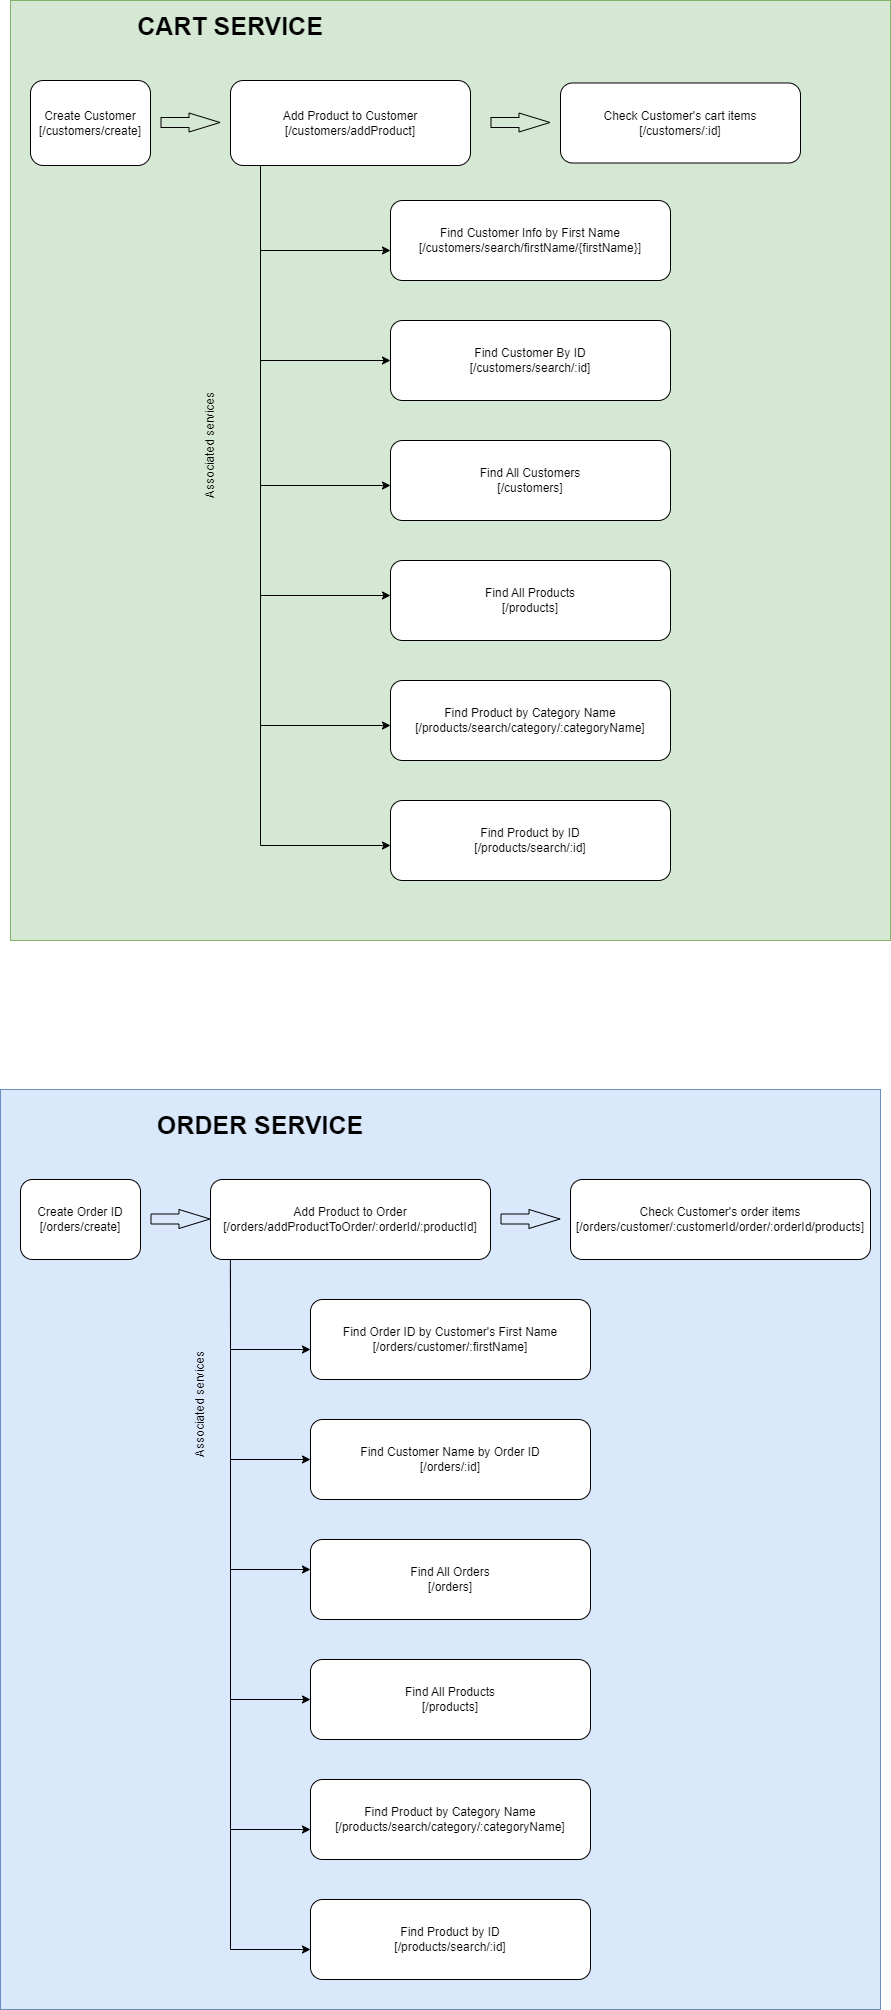

The diagram above was exported from draw.io. Its source (the exported page's mxGraphModel, read from the mxfile embedded in the PNG):
<mxGraphModel dx="1434" dy="746" grid="1" gridSize="10" guides="1" tooltips="1" connect="1" arrows="1" fold="1" page="1" pageScale="1" pageWidth="827" pageHeight="1169" math="0" shadow="0">
  <root>
    <mxCell id="WIyWlLk6GJQsqaUBKTNV-0" />
    <mxCell id="WIyWlLk6GJQsqaUBKTNV-1" parent="WIyWlLk6GJQsqaUBKTNV-0" />
    <mxCell id="6lOjXnUwQoetxySEbgue-17" value="" style="whiteSpace=wrap;html=1;fillColor=#dae8fc;strokeColor=#6c8ebf;" vertex="1" parent="WIyWlLk6GJQsqaUBKTNV-1">
      <mxGeometry x="10" y="1169" width="880" height="920" as="geometry" />
    </mxCell>
    <mxCell id="6lOjXnUwQoetxySEbgue-12" value="" style="whiteSpace=wrap;html=1;fillColor=#d5e8d4;strokeColor=#82b366;" vertex="1" parent="WIyWlLk6GJQsqaUBKTNV-1">
      <mxGeometry x="20" y="80" width="880" height="940" as="geometry" />
    </mxCell>
    <mxCell id="6lOjXnUwQoetxySEbgue-0" value="Create Customer&lt;br&gt;[/customers/create]" style="rounded=1;whiteSpace=wrap;html=1;fontSize=12;glass=0;strokeWidth=1;shadow=0;" vertex="1" parent="WIyWlLk6GJQsqaUBKTNV-1">
      <mxGeometry x="40" y="160" width="120" height="85" as="geometry" />
    </mxCell>
    <mxCell id="6lOjXnUwQoetxySEbgue-1" value="Add Product to Customer&lt;br&gt;[/customers/addProduct]" style="rounded=1;whiteSpace=wrap;html=1;fontSize=12;glass=0;strokeWidth=1;shadow=0;" vertex="1" parent="WIyWlLk6GJQsqaUBKTNV-1">
      <mxGeometry x="240" y="160" width="240" height="85" as="geometry" />
    </mxCell>
    <mxCell id="6lOjXnUwQoetxySEbgue-2" value="Check Customer's cart items&lt;br&gt;[/customers/:id]" style="rounded=1;whiteSpace=wrap;html=1;fontSize=12;glass=0;strokeWidth=1;shadow=0;" vertex="1" parent="WIyWlLk6GJQsqaUBKTNV-1">
      <mxGeometry x="570" y="162.5" width="240" height="80" as="geometry" />
    </mxCell>
    <mxCell id="6lOjXnUwQoetxySEbgue-3" value="Create Order ID&lt;br&gt;[/orders/create]" style="rounded=1;whiteSpace=wrap;html=1;fontSize=12;glass=0;strokeWidth=1;shadow=0;" vertex="1" parent="WIyWlLk6GJQsqaUBKTNV-1">
      <mxGeometry x="30" y="1259" width="120" height="80" as="geometry" />
    </mxCell>
    <mxCell id="6lOjXnUwQoetxySEbgue-4" value="Add Product to Order&lt;br&gt;[/orders/addProductToOrder/:orderId/:productId]" style="rounded=1;whiteSpace=wrap;html=1;fontSize=12;glass=0;strokeWidth=1;shadow=0;" vertex="1" parent="WIyWlLk6GJQsqaUBKTNV-1">
      <mxGeometry x="220" y="1259" width="280" height="80" as="geometry" />
    </mxCell>
    <mxCell id="6lOjXnUwQoetxySEbgue-5" value="Check Customer's order items&lt;br&gt;[/orders/customer/:customerId/order/:orderId/products]" style="rounded=1;whiteSpace=wrap;html=1;fontSize=12;glass=0;strokeWidth=1;shadow=0;" vertex="1" parent="WIyWlLk6GJQsqaUBKTNV-1">
      <mxGeometry x="580" y="1259" width="300" height="80" as="geometry" />
    </mxCell>
    <mxCell id="6lOjXnUwQoetxySEbgue-6" value="Find Order ID by Customer's First Name&lt;br&gt;[/orders/customer/:firstName]" style="rounded=1;whiteSpace=wrap;html=1;fontSize=12;glass=0;strokeWidth=1;shadow=0;" vertex="1" parent="WIyWlLk6GJQsqaUBKTNV-1">
      <mxGeometry x="320" y="1379" width="280" height="80" as="geometry" />
    </mxCell>
    <mxCell id="6lOjXnUwQoetxySEbgue-7" value="Find Customer Name by Order ID&lt;br&gt;[/orders/:id]" style="rounded=1;whiteSpace=wrap;html=1;fontSize=12;glass=0;strokeWidth=1;shadow=0;" vertex="1" parent="WIyWlLk6GJQsqaUBKTNV-1">
      <mxGeometry x="320" y="1499" width="280" height="80" as="geometry" />
    </mxCell>
    <mxCell id="6lOjXnUwQoetxySEbgue-8" value="Find All Orders&lt;br&gt;[/orders]" style="rounded=1;whiteSpace=wrap;html=1;fontSize=12;glass=0;strokeWidth=1;shadow=0;" vertex="1" parent="WIyWlLk6GJQsqaUBKTNV-1">
      <mxGeometry x="320" y="1619" width="280" height="80" as="geometry" />
    </mxCell>
    <mxCell id="6lOjXnUwQoetxySEbgue-9" value="Find Customer Info by First Name&lt;br&gt;[/customers/search/firstName/{firstName}]" style="rounded=1;whiteSpace=wrap;html=1;fontSize=12;glass=0;strokeWidth=1;shadow=0;" vertex="1" parent="WIyWlLk6GJQsqaUBKTNV-1">
      <mxGeometry x="400" y="280" width="280" height="80" as="geometry" />
    </mxCell>
    <mxCell id="6lOjXnUwQoetxySEbgue-10" value="Find Customer By ID&lt;br&gt;[/customers/search/:id]" style="rounded=1;whiteSpace=wrap;html=1;fontSize=12;glass=0;strokeWidth=1;shadow=0;" vertex="1" parent="WIyWlLk6GJQsqaUBKTNV-1">
      <mxGeometry x="400" y="400" width="280" height="80" as="geometry" />
    </mxCell>
    <mxCell id="6lOjXnUwQoetxySEbgue-11" value="Find All Customers&lt;br&gt;[/customers]" style="rounded=1;whiteSpace=wrap;html=1;fontSize=12;glass=0;strokeWidth=1;shadow=0;" vertex="1" parent="WIyWlLk6GJQsqaUBKTNV-1">
      <mxGeometry x="400" y="520" width="280" height="80" as="geometry" />
    </mxCell>
    <mxCell id="6lOjXnUwQoetxySEbgue-13" value="&lt;b&gt;&lt;font style=&quot;font-size: 25px;&quot;&gt;CART SERVICE&lt;/font&gt;&lt;/b&gt;" style="text;strokeColor=none;align=center;fillColor=none;html=1;verticalAlign=middle;whiteSpace=wrap;rounded=0;" vertex="1" parent="WIyWlLk6GJQsqaUBKTNV-1">
      <mxGeometry x="130" y="90" width="220" height="30" as="geometry" />
    </mxCell>
    <mxCell id="6lOjXnUwQoetxySEbgue-14" value="" style="edgeStyle=none;orthogonalLoop=1;jettySize=auto;html=1;rounded=0;shape=flexArrow;endWidth=8;endSize=10;" edge="1" parent="WIyWlLk6GJQsqaUBKTNV-1">
      <mxGeometry width="80" relative="1" as="geometry">
        <mxPoint x="170" y="202" as="sourcePoint" />
        <mxPoint x="230" y="202" as="targetPoint" />
        <Array as="points" />
      </mxGeometry>
    </mxCell>
    <mxCell id="6lOjXnUwQoetxySEbgue-15" value="" style="edgeStyle=none;orthogonalLoop=1;jettySize=auto;html=1;rounded=0;shape=flexArrow;endWidth=8;endSize=10;" edge="1" parent="WIyWlLk6GJQsqaUBKTNV-1">
      <mxGeometry width="80" relative="1" as="geometry">
        <mxPoint x="500" y="202" as="sourcePoint" />
        <mxPoint x="560" y="202" as="targetPoint" />
        <Array as="points" />
      </mxGeometry>
    </mxCell>
    <mxCell id="6lOjXnUwQoetxySEbgue-16" value="" style="edgeStyle=none;orthogonalLoop=1;jettySize=auto;html=1;rounded=0;shape=flexArrow;endWidth=8;endSize=10;" edge="1" parent="WIyWlLk6GJQsqaUBKTNV-1">
      <mxGeometry width="80" relative="1" as="geometry">
        <mxPoint x="160" y="1298.5" as="sourcePoint" />
        <mxPoint x="220" y="1298.5" as="targetPoint" />
        <Array as="points" />
      </mxGeometry>
    </mxCell>
    <mxCell id="6lOjXnUwQoetxySEbgue-18" value="&lt;b&gt;&lt;font style=&quot;font-size: 25px;&quot;&gt;ORDER SERVICE&lt;/font&gt;&lt;/b&gt;" style="text;strokeColor=none;align=center;fillColor=none;html=1;verticalAlign=middle;whiteSpace=wrap;rounded=0;" vertex="1" parent="WIyWlLk6GJQsqaUBKTNV-1">
      <mxGeometry x="160" y="1189" width="220" height="30" as="geometry" />
    </mxCell>
    <mxCell id="6lOjXnUwQoetxySEbgue-19" value="" style="edgeStyle=none;orthogonalLoop=1;jettySize=auto;html=1;rounded=0;shape=flexArrow;endWidth=8;endSize=10;" edge="1" parent="WIyWlLk6GJQsqaUBKTNV-1">
      <mxGeometry width="80" relative="1" as="geometry">
        <mxPoint x="510" y="1298.5" as="sourcePoint" />
        <mxPoint x="570" y="1298.5" as="targetPoint" />
        <Array as="points" />
      </mxGeometry>
    </mxCell>
    <mxCell id="6lOjXnUwQoetxySEbgue-20" value="" style="edgeStyle=none;orthogonalLoop=1;jettySize=auto;html=1;rounded=0;exitX=0.071;exitY=1;exitDx=0;exitDy=0;exitPerimeter=0;" edge="1" parent="WIyWlLk6GJQsqaUBKTNV-1" source="6lOjXnUwQoetxySEbgue-4">
      <mxGeometry width="80" relative="1" as="geometry">
        <mxPoint x="290" y="1469" as="sourcePoint" />
        <mxPoint x="320" y="1429" as="targetPoint" />
        <Array as="points">
          <mxPoint x="240" y="1429" />
        </Array>
      </mxGeometry>
    </mxCell>
    <mxCell id="6lOjXnUwQoetxySEbgue-21" value="" style="edgeStyle=none;orthogonalLoop=1;jettySize=auto;html=1;rounded=0;exitX=0.071;exitY=1;exitDx=0;exitDy=0;exitPerimeter=0;" edge="1" parent="WIyWlLk6GJQsqaUBKTNV-1" target="6lOjXnUwQoetxySEbgue-7">
      <mxGeometry width="80" relative="1" as="geometry">
        <mxPoint x="240" y="1349" as="sourcePoint" />
        <mxPoint x="320" y="1439" as="targetPoint" />
        <Array as="points">
          <mxPoint x="240" y="1539" />
        </Array>
      </mxGeometry>
    </mxCell>
    <mxCell id="6lOjXnUwQoetxySEbgue-22" value="" style="edgeStyle=none;orthogonalLoop=1;jettySize=auto;html=1;rounded=0;exitX=0.071;exitY=1;exitDx=0;exitDy=0;exitPerimeter=0;entryX=0;entryY=0.375;entryDx=0;entryDy=0;entryPerimeter=0;" edge="1" parent="WIyWlLk6GJQsqaUBKTNV-1" target="6lOjXnUwQoetxySEbgue-8">
      <mxGeometry width="80" relative="1" as="geometry">
        <mxPoint x="240" y="1369" as="sourcePoint" />
        <mxPoint x="320" y="1559" as="targetPoint" />
        <Array as="points">
          <mxPoint x="240" y="1649" />
        </Array>
      </mxGeometry>
    </mxCell>
    <mxCell id="6lOjXnUwQoetxySEbgue-23" value="Associated services" style="text;strokeColor=none;align=center;fillColor=none;html=1;verticalAlign=middle;whiteSpace=wrap;rounded=0;rotation=-90;" vertex="1" parent="WIyWlLk6GJQsqaUBKTNV-1">
      <mxGeometry x="140" y="1469" width="140" height="30" as="geometry" />
    </mxCell>
    <mxCell id="6lOjXnUwQoetxySEbgue-24" value="Find All Products&lt;br&gt;[/products]" style="rounded=1;whiteSpace=wrap;html=1;fontSize=12;glass=0;strokeWidth=1;shadow=0;" vertex="1" parent="WIyWlLk6GJQsqaUBKTNV-1">
      <mxGeometry x="320" y="1739" width="280" height="80" as="geometry" />
    </mxCell>
    <mxCell id="6lOjXnUwQoetxySEbgue-25" value="Find Product by Category Name&lt;br&gt;[/products/search/category/:categoryName]" style="rounded=1;whiteSpace=wrap;html=1;fontSize=12;glass=0;strokeWidth=1;shadow=0;" vertex="1" parent="WIyWlLk6GJQsqaUBKTNV-1">
      <mxGeometry x="320" y="1859" width="280" height="80" as="geometry" />
    </mxCell>
    <mxCell id="6lOjXnUwQoetxySEbgue-26" value="Find Product by ID&lt;br&gt;[/products/search/:id]" style="rounded=1;whiteSpace=wrap;html=1;fontSize=12;glass=0;strokeWidth=1;shadow=0;" vertex="1" parent="WIyWlLk6GJQsqaUBKTNV-1">
      <mxGeometry x="320" y="1979" width="280" height="80" as="geometry" />
    </mxCell>
    <mxCell id="6lOjXnUwQoetxySEbgue-27" value="" style="edgeStyle=none;orthogonalLoop=1;jettySize=auto;html=1;rounded=0;exitX=0.071;exitY=1;exitDx=0;exitDy=0;exitPerimeter=0;entryX=0;entryY=0.375;entryDx=0;entryDy=0;entryPerimeter=0;" edge="1" parent="WIyWlLk6GJQsqaUBKTNV-1">
      <mxGeometry width="80" relative="1" as="geometry">
        <mxPoint x="240" y="1499" as="sourcePoint" />
        <mxPoint x="320" y="1779" as="targetPoint" />
        <Array as="points">
          <mxPoint x="240" y="1779" />
        </Array>
      </mxGeometry>
    </mxCell>
    <mxCell id="6lOjXnUwQoetxySEbgue-28" value="" style="edgeStyle=none;orthogonalLoop=1;jettySize=auto;html=1;rounded=0;exitX=0.071;exitY=1;exitDx=0;exitDy=0;exitPerimeter=0;entryX=0;entryY=0.375;entryDx=0;entryDy=0;entryPerimeter=0;" edge="1" parent="WIyWlLk6GJQsqaUBKTNV-1">
      <mxGeometry width="80" relative="1" as="geometry">
        <mxPoint x="240" y="1629" as="sourcePoint" />
        <mxPoint x="320" y="1909" as="targetPoint" />
        <Array as="points">
          <mxPoint x="240" y="1909" />
        </Array>
      </mxGeometry>
    </mxCell>
    <mxCell id="6lOjXnUwQoetxySEbgue-29" value="" style="edgeStyle=none;orthogonalLoop=1;jettySize=auto;html=1;rounded=0;exitX=0.071;exitY=1;exitDx=0;exitDy=0;exitPerimeter=0;entryX=0;entryY=0.375;entryDx=0;entryDy=0;entryPerimeter=0;" edge="1" parent="WIyWlLk6GJQsqaUBKTNV-1">
      <mxGeometry width="80" relative="1" as="geometry">
        <mxPoint x="240" y="1749" as="sourcePoint" />
        <mxPoint x="320" y="2029" as="targetPoint" />
        <Array as="points">
          <mxPoint x="240" y="2029" />
        </Array>
      </mxGeometry>
    </mxCell>
    <mxCell id="6lOjXnUwQoetxySEbgue-30" value="Find All Products&lt;br&gt;[/products]" style="rounded=1;whiteSpace=wrap;html=1;fontSize=12;glass=0;strokeWidth=1;shadow=0;" vertex="1" parent="WIyWlLk6GJQsqaUBKTNV-1">
      <mxGeometry x="400" y="640" width="280" height="80" as="geometry" />
    </mxCell>
    <mxCell id="6lOjXnUwQoetxySEbgue-31" value="Find Product by Category Name&lt;br&gt;[/products/search/category/:categoryName]" style="rounded=1;whiteSpace=wrap;html=1;fontSize=12;glass=0;strokeWidth=1;shadow=0;" vertex="1" parent="WIyWlLk6GJQsqaUBKTNV-1">
      <mxGeometry x="400" y="760" width="280" height="80" as="geometry" />
    </mxCell>
    <mxCell id="6lOjXnUwQoetxySEbgue-32" value="Find Product by ID&lt;br&gt;[/products/search/:id]" style="rounded=1;whiteSpace=wrap;html=1;fontSize=12;glass=0;strokeWidth=1;shadow=0;" vertex="1" parent="WIyWlLk6GJQsqaUBKTNV-1">
      <mxGeometry x="400" y="880" width="280" height="80" as="geometry" />
    </mxCell>
    <mxCell id="6lOjXnUwQoetxySEbgue-33" value="Associated services" style="text;strokeColor=none;align=center;fillColor=none;html=1;verticalAlign=middle;whiteSpace=wrap;rounded=0;rotation=-90;" vertex="1" parent="WIyWlLk6GJQsqaUBKTNV-1">
      <mxGeometry x="150" y="510" width="140" height="30" as="geometry" />
    </mxCell>
    <mxCell id="6lOjXnUwQoetxySEbgue-34" value="" style="edgeStyle=none;orthogonalLoop=1;jettySize=auto;html=1;rounded=0;exitX=0.071;exitY=1;exitDx=0;exitDy=0;exitPerimeter=0;entryX=0;entryY=0.5;entryDx=0;entryDy=0;" edge="1" parent="WIyWlLk6GJQsqaUBKTNV-1" target="6lOjXnUwQoetxySEbgue-10">
      <mxGeometry width="80" relative="1" as="geometry">
        <mxPoint x="270" y="245" as="sourcePoint" />
        <mxPoint x="350" y="525" as="targetPoint" />
        <Array as="points">
          <mxPoint x="270" y="440" />
        </Array>
      </mxGeometry>
    </mxCell>
    <mxCell id="6lOjXnUwQoetxySEbgue-35" value="" style="edgeStyle=none;orthogonalLoop=1;jettySize=auto;html=1;rounded=0;exitX=0.071;exitY=1;exitDx=0;exitDy=0;exitPerimeter=0;entryX=0;entryY=0.5;entryDx=0;entryDy=0;" edge="1" parent="WIyWlLk6GJQsqaUBKTNV-1">
      <mxGeometry width="80" relative="1" as="geometry">
        <mxPoint x="270" y="370" as="sourcePoint" />
        <mxPoint x="400" y="565" as="targetPoint" />
        <Array as="points">
          <mxPoint x="270" y="565" />
        </Array>
      </mxGeometry>
    </mxCell>
    <mxCell id="6lOjXnUwQoetxySEbgue-36" value="" style="edgeStyle=none;orthogonalLoop=1;jettySize=auto;html=1;rounded=0;exitX=0.071;exitY=1;exitDx=0;exitDy=0;exitPerimeter=0;entryX=0;entryY=0.5;entryDx=0;entryDy=0;" edge="1" parent="WIyWlLk6GJQsqaUBKTNV-1">
      <mxGeometry width="80" relative="1" as="geometry">
        <mxPoint x="270" y="480" as="sourcePoint" />
        <mxPoint x="400" y="675" as="targetPoint" />
        <Array as="points">
          <mxPoint x="270" y="675" />
        </Array>
      </mxGeometry>
    </mxCell>
    <mxCell id="6lOjXnUwQoetxySEbgue-37" value="" style="edgeStyle=none;orthogonalLoop=1;jettySize=auto;html=1;rounded=0;exitX=0.071;exitY=1;exitDx=0;exitDy=0;exitPerimeter=0;entryX=0;entryY=0.5;entryDx=0;entryDy=0;" edge="1" parent="WIyWlLk6GJQsqaUBKTNV-1">
      <mxGeometry width="80" relative="1" as="geometry">
        <mxPoint x="270" y="610" as="sourcePoint" />
        <mxPoint x="400" y="805" as="targetPoint" />
        <Array as="points">
          <mxPoint x="270" y="805" />
        </Array>
      </mxGeometry>
    </mxCell>
    <mxCell id="6lOjXnUwQoetxySEbgue-38" value="" style="edgeStyle=none;orthogonalLoop=1;jettySize=auto;html=1;rounded=0;exitX=0.071;exitY=1;exitDx=0;exitDy=0;exitPerimeter=0;entryX=0;entryY=0.5;entryDx=0;entryDy=0;" edge="1" parent="WIyWlLk6GJQsqaUBKTNV-1">
      <mxGeometry width="80" relative="1" as="geometry">
        <mxPoint x="270" y="730" as="sourcePoint" />
        <mxPoint x="400" y="925" as="targetPoint" />
        <Array as="points">
          <mxPoint x="270" y="925" />
        </Array>
      </mxGeometry>
    </mxCell>
    <mxCell id="6lOjXnUwQoetxySEbgue-39" value="" style="edgeStyle=none;orthogonalLoop=1;jettySize=auto;html=1;rounded=0;exitX=0.071;exitY=1;exitDx=0;exitDy=0;exitPerimeter=0;entryX=0;entryY=0.625;entryDx=0;entryDy=0;entryPerimeter=0;" edge="1" parent="WIyWlLk6GJQsqaUBKTNV-1" target="6lOjXnUwQoetxySEbgue-9">
      <mxGeometry width="80" relative="1" as="geometry">
        <mxPoint x="270" y="270" as="sourcePoint" />
        <mxPoint x="400" y="465" as="targetPoint" />
        <Array as="points">
          <mxPoint x="270" y="330" />
        </Array>
      </mxGeometry>
    </mxCell>
  </root>
</mxGraphModel>